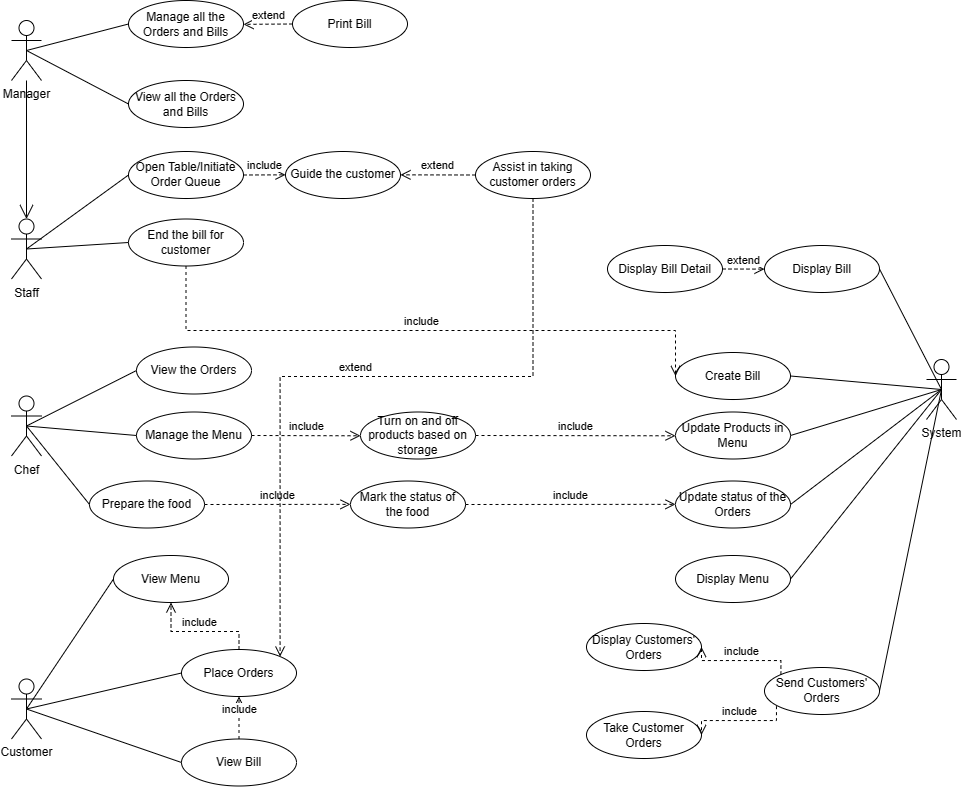

The diagram above was exported from draw.io. Its source (the exported page's mxGraphModel, read from the mxfile embedded in the PNG):
<mxGraphModel dx="832" dy="430" grid="0" gridSize="10" guides="1" tooltips="1" connect="1" arrows="1" fold="1" page="1" pageScale="1" pageWidth="1169" pageHeight="827" math="0" shadow="0">
  <root>
    <mxCell id="0" />
    <mxCell id="1" parent="0" />
    <mxCell id="R1LJ7AErbXs-_m000N_P-1" value="Manager" style="shape=umlActor;verticalLabelPosition=bottom;verticalAlign=top;html=1;" parent="1" vertex="1">
      <mxGeometry x="188" y="29" width="30" height="60" as="geometry" />
    </mxCell>
    <mxCell id="R1LJ7AErbXs-_m000N_P-2" value="Staff" style="shape=umlActor;verticalLabelPosition=bottom;verticalAlign=top;html=1;" parent="1" vertex="1">
      <mxGeometry x="188" y="227.5" width="30" height="60" as="geometry" />
    </mxCell>
    <mxCell id="R1LJ7AErbXs-_m000N_P-3" value="Chef" style="shape=umlActor;verticalLabelPosition=bottom;verticalAlign=top;html=1;" parent="1" vertex="1">
      <mxGeometry x="188" y="404.5" width="30" height="60" as="geometry" />
    </mxCell>
    <mxCell id="R1LJ7AErbXs-_m000N_P-7" value="System" style="shape=umlActor;verticalLabelPosition=bottom;verticalAlign=top;html=1;" parent="1" vertex="1">
      <mxGeometry x="1103" y="368" width="30" height="60" as="geometry" />
    </mxCell>
    <mxCell id="R1LJ7AErbXs-_m000N_P-9" value="Open Table/Initiate Order Queue" style="ellipse;whiteSpace=wrap;html=1;" parent="1" vertex="1">
      <mxGeometry x="305" y="160" width="115" height="47" as="geometry" />
    </mxCell>
    <mxCell id="R1LJ7AErbXs-_m000N_P-10" value="Assist in taking customer orders" style="ellipse;whiteSpace=wrap;html=1;" parent="1" vertex="1">
      <mxGeometry x="652" y="160" width="115" height="47" as="geometry" />
    </mxCell>
    <mxCell id="R1LJ7AErbXs-_m000N_P-11" value="End the bill for customer" style="ellipse;whiteSpace=wrap;html=1;" parent="1" vertex="1">
      <mxGeometry x="305" y="227.5" width="115" height="47" as="geometry" />
    </mxCell>
    <mxCell id="R1LJ7AErbXs-_m000N_P-12" value="Guide the customer" style="ellipse;whiteSpace=wrap;html=1;" parent="1" vertex="1">
      <mxGeometry x="462" y="160" width="115" height="47" as="geometry" />
    </mxCell>
    <mxCell id="R1LJ7AErbXs-_m000N_P-16" value="View the Orders" style="ellipse;whiteSpace=wrap;html=1;" parent="1" vertex="1">
      <mxGeometry x="313" y="355.5" width="115" height="47" as="geometry" />
    </mxCell>
    <mxCell id="R1LJ7AErbXs-_m000N_P-17" value="Turn on and off products based on storage" style="ellipse;whiteSpace=wrap;html=1;" parent="1" vertex="1">
      <mxGeometry x="537" y="420.5" width="115" height="47" as="geometry" />
    </mxCell>
    <mxCell id="R1LJ7AErbXs-_m000N_P-18" value="Manage the Menu" style="ellipse;whiteSpace=wrap;html=1;" parent="1" vertex="1">
      <mxGeometry x="313" y="420.5" width="115" height="47" as="geometry" />
    </mxCell>
    <mxCell id="R1LJ7AErbXs-_m000N_P-19" value="Prepare the food" style="ellipse;whiteSpace=wrap;html=1;" parent="1" vertex="1">
      <mxGeometry x="266" y="489.5" width="115" height="47" as="geometry" />
    </mxCell>
    <mxCell id="R1LJ7AErbXs-_m000N_P-20" value="Mark the status of the food" style="ellipse;whiteSpace=wrap;html=1;" parent="1" vertex="1">
      <mxGeometry x="527" y="489.5" width="115" height="47" as="geometry" />
    </mxCell>
    <mxCell id="R1LJ7AErbXs-_m000N_P-21" value="Manage all the Orders and Bills" style="ellipse;whiteSpace=wrap;html=1;" parent="1" vertex="1">
      <mxGeometry x="305" y="9" width="115" height="47" as="geometry" />
    </mxCell>
    <mxCell id="R1LJ7AErbXs-_m000N_P-22" value="View all the Orders and Bills" style="ellipse;whiteSpace=wrap;html=1;" parent="1" vertex="1">
      <mxGeometry x="305" y="89" width="115" height="47" as="geometry" />
    </mxCell>
    <mxCell id="R1LJ7AErbXs-_m000N_P-26" value="" style="endArrow=none;html=1;rounded=0;entryX=0;entryY=0.5;entryDx=0;entryDy=0;exitX=0.5;exitY=0.5;exitDx=0;exitDy=0;exitPerimeter=0;" parent="1" source="R1LJ7AErbXs-_m000N_P-2" target="R1LJ7AErbXs-_m000N_P-9" edge="1">
      <mxGeometry width="50" height="50" relative="1" as="geometry">
        <mxPoint x="634" y="310" as="sourcePoint" />
        <mxPoint x="684" y="260" as="targetPoint" />
      </mxGeometry>
    </mxCell>
    <mxCell id="R1LJ7AErbXs-_m000N_P-28" value="" style="endArrow=none;html=1;rounded=0;exitX=0.5;exitY=0.5;exitDx=0;exitDy=0;exitPerimeter=0;entryX=0;entryY=0.5;entryDx=0;entryDy=0;" parent="1" source="R1LJ7AErbXs-_m000N_P-2" target="R1LJ7AErbXs-_m000N_P-11" edge="1">
      <mxGeometry width="50" height="50" relative="1" as="geometry">
        <mxPoint x="634" y="310" as="sourcePoint" />
        <mxPoint x="684" y="260" as="targetPoint" />
      </mxGeometry>
    </mxCell>
    <mxCell id="R1LJ7AErbXs-_m000N_P-30" value="Customer" style="shape=umlActor;verticalLabelPosition=bottom;verticalAlign=top;html=1;" parent="1" vertex="1">
      <mxGeometry x="188" y="687.5" width="30" height="60" as="geometry" />
    </mxCell>
    <mxCell id="R1LJ7AErbXs-_m000N_P-33" value="Place Orders" style="ellipse;whiteSpace=wrap;html=1;" parent="1" vertex="1">
      <mxGeometry x="358" y="658" width="115" height="47" as="geometry" />
    </mxCell>
    <mxCell id="R1LJ7AErbXs-_m000N_P-38" value="" style="endArrow=none;html=1;rounded=0;exitX=0;exitY=0.5;exitDx=0;exitDy=0;entryX=0.5;entryY=0.5;entryDx=0;entryDy=0;entryPerimeter=0;" parent="1" source="R1LJ7AErbXs-_m000N_P-16" target="R1LJ7AErbXs-_m000N_P-3" edge="1">
      <mxGeometry width="50" height="50" relative="1" as="geometry">
        <mxPoint x="323" y="309.5" as="sourcePoint" />
        <mxPoint x="213" y="311.5" as="targetPoint" />
      </mxGeometry>
    </mxCell>
    <mxCell id="R1LJ7AErbXs-_m000N_P-39" value="" style="endArrow=none;html=1;rounded=0;exitX=0;exitY=0.5;exitDx=0;exitDy=0;entryX=0.5;entryY=0.5;entryDx=0;entryDy=0;entryPerimeter=0;" parent="1" source="R1LJ7AErbXs-_m000N_P-18" target="R1LJ7AErbXs-_m000N_P-3" edge="1">
      <mxGeometry width="50" height="50" relative="1" as="geometry">
        <mxPoint x="323" y="444.5" as="sourcePoint" />
        <mxPoint x="213" y="444.5" as="targetPoint" />
      </mxGeometry>
    </mxCell>
    <mxCell id="R1LJ7AErbXs-_m000N_P-40" value="" style="endArrow=none;html=1;rounded=0;exitX=0;exitY=0.5;exitDx=0;exitDy=0;entryX=0.5;entryY=0.5;entryDx=0;entryDy=0;entryPerimeter=0;" parent="1" source="R1LJ7AErbXs-_m000N_P-19" target="R1LJ7AErbXs-_m000N_P-3" edge="1">
      <mxGeometry width="50" height="50" relative="1" as="geometry">
        <mxPoint x="323" y="527.5" as="sourcePoint" />
        <mxPoint x="213" y="444.5" as="targetPoint" />
      </mxGeometry>
    </mxCell>
    <mxCell id="R1LJ7AErbXs-_m000N_P-41" value="extend" style="html=1;verticalAlign=bottom;endArrow=open;dashed=1;endSize=8;edgeStyle=elbowEdgeStyle;elbow=vertical;curved=0;rounded=0;entryX=0;entryY=0.5;entryDx=0;entryDy=0;exitX=1;exitY=0.5;exitDx=0;exitDy=0;" parent="1" source="R1LJ7AErbXs-_m000N_P-57" target="R1LJ7AErbXs-_m000N_P-54" edge="1">
      <mxGeometry relative="1" as="geometry">
        <mxPoint x="996" y="351" as="sourcePoint" />
        <mxPoint x="916" y="351" as="targetPoint" />
      </mxGeometry>
    </mxCell>
    <mxCell id="R1LJ7AErbXs-_m000N_P-42" value="include" style="html=1;verticalAlign=bottom;endArrow=open;dashed=1;endSize=8;edgeStyle=elbowEdgeStyle;elbow=vertical;curved=0;rounded=0;exitX=1;exitY=0.5;exitDx=0;exitDy=0;entryX=0;entryY=0.5;entryDx=0;entryDy=0;" parent="1" source="R1LJ7AErbXs-_m000N_P-19" target="R1LJ7AErbXs-_m000N_P-20" edge="1">
      <mxGeometry relative="1" as="geometry">
        <mxPoint x="513" y="651.62" as="sourcePoint" />
        <mxPoint x="433" y="651.62" as="targetPoint" />
      </mxGeometry>
    </mxCell>
    <mxCell id="R1LJ7AErbXs-_m000N_P-43" value="include" style="html=1;verticalAlign=bottom;endArrow=open;dashed=1;endSize=8;edgeStyle=elbowEdgeStyle;elbow=vertical;curved=0;rounded=0;exitX=1;exitY=0.5;exitDx=0;exitDy=0;entryX=0;entryY=0.5;entryDx=0;entryDy=0;" parent="1" source="R1LJ7AErbXs-_m000N_P-18" target="R1LJ7AErbXs-_m000N_P-17" edge="1">
      <mxGeometry relative="1" as="geometry">
        <mxPoint x="438" y="606.5" as="sourcePoint" />
        <mxPoint x="499" y="606.5" as="targetPoint" />
      </mxGeometry>
    </mxCell>
    <mxCell id="R1LJ7AErbXs-_m000N_P-44" value="include" style="html=1;verticalAlign=bottom;endArrow=open;dashed=1;endSize=8;edgeStyle=elbowEdgeStyle;elbow=vertical;curved=0;rounded=0;exitX=1;exitY=0.5;exitDx=0;exitDy=0;entryX=0;entryY=0.5;entryDx=0;entryDy=0;" parent="1" source="R1LJ7AErbXs-_m000N_P-9" target="R1LJ7AErbXs-_m000N_P-12" edge="1">
      <mxGeometry relative="1" as="geometry">
        <mxPoint x="457" y="248.19" as="sourcePoint" />
        <mxPoint x="518" y="248.19" as="targetPoint" />
      </mxGeometry>
    </mxCell>
    <mxCell id="R1LJ7AErbXs-_m000N_P-45" value="extend" style="html=1;verticalAlign=bottom;endArrow=open;dashed=1;endSize=8;edgeStyle=elbowEdgeStyle;elbow=vertical;curved=0;rounded=0;entryX=1;entryY=0.5;entryDx=0;entryDy=0;exitX=0;exitY=0.5;exitDx=0;exitDy=0;" parent="1" source="R1LJ7AErbXs-_m000N_P-10" target="R1LJ7AErbXs-_m000N_P-12" edge="1">
      <mxGeometry relative="1" as="geometry">
        <mxPoint x="492" y="118" as="sourcePoint" />
        <mxPoint x="569" y="92" as="targetPoint" />
      </mxGeometry>
    </mxCell>
    <mxCell id="R1LJ7AErbXs-_m000N_P-46" value="Display Menu" style="ellipse;whiteSpace=wrap;html=1;" parent="1" vertex="1">
      <mxGeometry x="852" y="564" width="115" height="47" as="geometry" />
    </mxCell>
    <mxCell id="R1LJ7AErbXs-_m000N_P-47" value="Send Customers' Orders" style="ellipse;whiteSpace=wrap;html=1;" parent="1" vertex="1">
      <mxGeometry x="941" y="676" width="115" height="47" as="geometry" />
    </mxCell>
    <mxCell id="R1LJ7AErbXs-_m000N_P-48" value="Update status of the Orders" style="ellipse;whiteSpace=wrap;html=1;" parent="1" vertex="1">
      <mxGeometry x="852" y="489.5" width="115" height="47" as="geometry" />
    </mxCell>
    <mxCell id="R1LJ7AErbXs-_m000N_P-49" value="include" style="html=1;verticalAlign=bottom;endArrow=open;dashed=1;endSize=8;edgeStyle=elbowEdgeStyle;elbow=vertical;curved=0;rounded=0;exitX=1;exitY=0.5;exitDx=0;exitDy=0;entryX=0;entryY=0.5;entryDx=0;entryDy=0;exitPerimeter=0;" parent="1" source="R1LJ7AErbXs-_m000N_P-20" target="R1LJ7AErbXs-_m000N_P-48" edge="1">
      <mxGeometry relative="1" as="geometry">
        <mxPoint x="438" y="523" as="sourcePoint" />
        <mxPoint x="501" y="523" as="targetPoint" />
      </mxGeometry>
    </mxCell>
    <mxCell id="R1LJ7AErbXs-_m000N_P-51" value="Update Products in Menu" style="ellipse;whiteSpace=wrap;html=1;" parent="1" vertex="1">
      <mxGeometry x="852" y="420.5" width="115" height="47" as="geometry" />
    </mxCell>
    <mxCell id="R1LJ7AErbXs-_m000N_P-52" value="include" style="html=1;verticalAlign=bottom;endArrow=open;dashed=1;endSize=8;edgeStyle=elbowEdgeStyle;elbow=vertical;curved=0;rounded=0;exitX=1;exitY=0.5;exitDx=0;exitDy=0;entryX=0;entryY=0.5;entryDx=0;entryDy=0;" parent="1" source="R1LJ7AErbXs-_m000N_P-17" target="R1LJ7AErbXs-_m000N_P-51" edge="1">
      <mxGeometry relative="1" as="geometry">
        <mxPoint x="652" y="432.5" as="sourcePoint" />
        <mxPoint x="547" y="442.5" as="targetPoint" />
      </mxGeometry>
    </mxCell>
    <mxCell id="R1LJ7AErbXs-_m000N_P-53" value="Take Customer Orders" style="ellipse;whiteSpace=wrap;html=1;" parent="1" vertex="1">
      <mxGeometry x="763" y="720" width="115" height="47" as="geometry" />
    </mxCell>
    <mxCell id="R1LJ7AErbXs-_m000N_P-54" value="Display Bill" style="ellipse;whiteSpace=wrap;html=1;" parent="1" vertex="1">
      <mxGeometry x="941" y="254" width="115" height="47" as="geometry" />
    </mxCell>
    <mxCell id="R1LJ7AErbXs-_m000N_P-55" value="Display Customers' Orders" style="ellipse;whiteSpace=wrap;html=1;" parent="1" vertex="1">
      <mxGeometry x="763" y="632" width="115" height="47" as="geometry" />
    </mxCell>
    <mxCell id="R1LJ7AErbXs-_m000N_P-57" value="Display Bill Detail" style="ellipse;whiteSpace=wrap;html=1;" parent="1" vertex="1">
      <mxGeometry x="784" y="254" width="115" height="47" as="geometry" />
    </mxCell>
    <mxCell id="R1LJ7AErbXs-_m000N_P-58" value="" style="endArrow=none;html=1;rounded=0;exitX=0.5;exitY=0.5;exitDx=0;exitDy=0;exitPerimeter=0;entryX=1;entryY=0.5;entryDx=0;entryDy=0;" parent="1" source="R1LJ7AErbXs-_m000N_P-7" target="R1LJ7AErbXs-_m000N_P-46" edge="1">
      <mxGeometry width="50" height="50" relative="1" as="geometry">
        <mxPoint x="940" y="628" as="sourcePoint" />
        <mxPoint x="132" y="524" as="targetPoint" />
      </mxGeometry>
    </mxCell>
    <mxCell id="R1LJ7AErbXs-_m000N_P-59" value="View Menu" style="ellipse;whiteSpace=wrap;html=1;" parent="1" vertex="1">
      <mxGeometry x="290" y="564" width="115" height="47" as="geometry" />
    </mxCell>
    <mxCell id="R1LJ7AErbXs-_m000N_P-60" value="" style="endArrow=none;html=1;rounded=0;exitX=0.5;exitY=0.5;exitDx=0;exitDy=0;exitPerimeter=0;entryX=0;entryY=0.5;entryDx=0;entryDy=0;" parent="1" source="R1LJ7AErbXs-_m000N_P-30" target="R1LJ7AErbXs-_m000N_P-33" edge="1">
      <mxGeometry width="50" height="50" relative="1" as="geometry">
        <mxPoint x="213" y="727.5" as="sourcePoint" />
        <mxPoint x="230" y="629.5" as="targetPoint" />
      </mxGeometry>
    </mxCell>
    <mxCell id="R1LJ7AErbXs-_m000N_P-61" value="" style="endArrow=none;html=1;rounded=0;exitX=0.5;exitY=0.5;exitDx=0;exitDy=0;exitPerimeter=0;entryX=1;entryY=0.5;entryDx=0;entryDy=0;" parent="1" source="R1LJ7AErbXs-_m000N_P-7" target="R1LJ7AErbXs-_m000N_P-54" edge="1">
      <mxGeometry width="50" height="50" relative="1" as="geometry">
        <mxPoint x="936" y="300" as="sourcePoint" />
        <mxPoint x="841" y="477" as="targetPoint" />
      </mxGeometry>
    </mxCell>
    <mxCell id="R1LJ7AErbXs-_m000N_P-62" value="include" style="html=1;verticalAlign=bottom;endArrow=open;dashed=1;endSize=8;edgeStyle=elbowEdgeStyle;elbow=vertical;curved=0;rounded=0;exitX=0.104;exitY=0.823;exitDx=0;exitDy=0;exitPerimeter=0;entryX=1;entryY=0.5;entryDx=0;entryDy=0;" parent="1" source="R1LJ7AErbXs-_m000N_P-47" target="R1LJ7AErbXs-_m000N_P-53" edge="1">
      <mxGeometry relative="1" as="geometry">
        <mxPoint x="906" y="547.5" as="sourcePoint" />
        <mxPoint x="940" y="782.5" as="targetPoint" />
      </mxGeometry>
    </mxCell>
    <mxCell id="R1LJ7AErbXs-_m000N_P-65" value="include" style="html=1;verticalAlign=bottom;endArrow=open;dashed=1;endSize=8;edgeStyle=elbowEdgeStyle;elbow=vertical;curved=0;rounded=0;exitX=0.5;exitY=0;exitDx=0;exitDy=0;entryX=0.5;entryY=1;entryDx=0;entryDy=0;" parent="1" source="R1LJ7AErbXs-_m000N_P-33" target="R1LJ7AErbXs-_m000N_P-59" edge="1">
      <mxGeometry relative="1" as="geometry">
        <mxPoint x="438" y="583.5" as="sourcePoint" />
        <mxPoint x="501" y="583.5" as="targetPoint" />
        <Array as="points">
          <mxPoint x="402" y="640" />
          <mxPoint x="402" y="640" />
        </Array>
      </mxGeometry>
    </mxCell>
    <mxCell id="R1LJ7AErbXs-_m000N_P-66" value="" style="endArrow=none;html=1;rounded=0;exitX=0.5;exitY=0.5;exitDx=0;exitDy=0;exitPerimeter=0;entryX=1;entryY=0.5;entryDx=0;entryDy=0;" parent="1" source="R1LJ7AErbXs-_m000N_P-7" target="R1LJ7AErbXs-_m000N_P-47" edge="1">
      <mxGeometry width="50" height="50" relative="1" as="geometry">
        <mxPoint x="940" y="628" as="sourcePoint" />
        <mxPoint x="845" y="805" as="targetPoint" />
      </mxGeometry>
    </mxCell>
    <mxCell id="R1LJ7AErbXs-_m000N_P-67" value="include" style="html=1;verticalAlign=bottom;endArrow=open;dashed=1;endSize=8;edgeStyle=elbowEdgeStyle;elbow=vertical;curved=0;rounded=0;exitX=0;exitY=0;exitDx=0;exitDy=0;entryX=1;entryY=0.5;entryDx=0;entryDy=0;" parent="1" source="R1LJ7AErbXs-_m000N_P-47" target="R1LJ7AErbXs-_m000N_P-55" edge="1">
      <mxGeometry relative="1" as="geometry">
        <mxPoint x="983" y="741.5" as="sourcePoint" />
        <mxPoint x="939" y="778.5" as="targetPoint" />
      </mxGeometry>
    </mxCell>
    <mxCell id="R1LJ7AErbXs-_m000N_P-68" value="" style="endArrow=none;html=1;rounded=0;exitX=0.5;exitY=0.5;exitDx=0;exitDy=0;exitPerimeter=0;entryX=1;entryY=0.5;entryDx=0;entryDy=0;" parent="1" source="R1LJ7AErbXs-_m000N_P-7" target="R1LJ7AErbXs-_m000N_P-48" edge="1">
      <mxGeometry width="50" height="50" relative="1" as="geometry">
        <mxPoint x="1063" y="475" as="sourcePoint" />
        <mxPoint x="958" y="564" as="targetPoint" />
      </mxGeometry>
    </mxCell>
    <mxCell id="R1LJ7AErbXs-_m000N_P-69" value="" style="endArrow=none;html=1;rounded=0;entryX=1;entryY=0.5;entryDx=0;entryDy=0;exitX=0.5;exitY=0.5;exitDx=0;exitDy=0;exitPerimeter=0;" parent="1" source="R1LJ7AErbXs-_m000N_P-7" target="R1LJ7AErbXs-_m000N_P-51" edge="1">
      <mxGeometry width="50" height="50" relative="1" as="geometry">
        <mxPoint x="1016" y="271" as="sourcePoint" />
        <mxPoint x="794" y="523" as="targetPoint" />
      </mxGeometry>
    </mxCell>
    <mxCell id="R1LJ7AErbXs-_m000N_P-70" value="Create Bill" style="ellipse;whiteSpace=wrap;html=1;" parent="1" vertex="1">
      <mxGeometry x="852" y="361" width="115" height="47" as="geometry" />
    </mxCell>
    <mxCell id="R1LJ7AErbXs-_m000N_P-71" value="" style="endArrow=none;html=1;rounded=0;entryX=1;entryY=0.5;entryDx=0;entryDy=0;exitX=0.5;exitY=0.5;exitDx=0;exitDy=0;exitPerimeter=0;" parent="1" source="R1LJ7AErbXs-_m000N_P-7" target="R1LJ7AErbXs-_m000N_P-70" edge="1">
      <mxGeometry width="50" height="50" relative="1" as="geometry">
        <mxPoint x="950" y="403" as="sourcePoint" />
        <mxPoint x="794" y="456" as="targetPoint" />
      </mxGeometry>
    </mxCell>
    <mxCell id="R1LJ7AErbXs-_m000N_P-73" value="" style="endArrow=open;endFill=1;endSize=12;html=1;rounded=0;entryX=0.5;entryY=0;entryDx=0;entryDy=0;entryPerimeter=0;" parent="1" source="R1LJ7AErbXs-_m000N_P-1" target="R1LJ7AErbXs-_m000N_P-2" edge="1">
      <mxGeometry width="160" relative="1" as="geometry">
        <mxPoint x="5" y="179" as="sourcePoint" />
        <mxPoint x="165" y="179" as="targetPoint" />
      </mxGeometry>
    </mxCell>
    <mxCell id="R1LJ7AErbXs-_m000N_P-74" value="" style="endArrow=none;html=1;rounded=0;entryX=0;entryY=0.5;entryDx=0;entryDy=0;exitX=0.5;exitY=0.5;exitDx=0;exitDy=0;exitPerimeter=0;" parent="1" source="R1LJ7AErbXs-_m000N_P-1" target="R1LJ7AErbXs-_m000N_P-22" edge="1">
      <mxGeometry width="50" height="50" relative="1" as="geometry">
        <mxPoint x="213" y="268" as="sourcePoint" />
        <mxPoint x="315" y="194" as="targetPoint" />
      </mxGeometry>
    </mxCell>
    <mxCell id="R1LJ7AErbXs-_m000N_P-75" value="" style="endArrow=none;html=1;rounded=0;entryX=0;entryY=0.5;entryDx=0;entryDy=0;exitX=0.5;exitY=0.5;exitDx=0;exitDy=0;exitPerimeter=0;" parent="1" source="R1LJ7AErbXs-_m000N_P-1" target="R1LJ7AErbXs-_m000N_P-21" edge="1">
      <mxGeometry width="50" height="50" relative="1" as="geometry">
        <mxPoint x="213" y="69" as="sourcePoint" />
        <mxPoint x="321" y="123" as="targetPoint" />
      </mxGeometry>
    </mxCell>
    <mxCell id="R1LJ7AErbXs-_m000N_P-76" value="Print Bill" style="ellipse;whiteSpace=wrap;html=1;" parent="1" vertex="1">
      <mxGeometry x="469" y="9" width="115" height="47" as="geometry" />
    </mxCell>
    <mxCell id="R1LJ7AErbXs-_m000N_P-77" value="extend" style="html=1;verticalAlign=bottom;endArrow=open;dashed=1;endSize=8;edgeStyle=elbowEdgeStyle;elbow=vertical;curved=0;rounded=0;entryX=1;entryY=0.5;entryDx=0;entryDy=0;exitX=0;exitY=0.5;exitDx=0;exitDy=0;" parent="1" source="R1LJ7AErbXs-_m000N_P-76" target="R1LJ7AErbXs-_m000N_P-21" edge="1">
      <mxGeometry relative="1" as="geometry">
        <mxPoint x="619" y="152" as="sourcePoint" />
        <mxPoint x="570" y="177" as="targetPoint" />
      </mxGeometry>
    </mxCell>
    <mxCell id="R1LJ7AErbXs-_m000N_P-78" value="View Bill" style="ellipse;whiteSpace=wrap;html=1;" parent="1" vertex="1">
      <mxGeometry x="358" y="747.5" width="115" height="47" as="geometry" />
    </mxCell>
    <mxCell id="R1LJ7AErbXs-_m000N_P-81" value="" style="endArrow=none;html=1;rounded=0;exitX=0.5;exitY=0.5;exitDx=0;exitDy=0;exitPerimeter=0;entryX=0;entryY=0.5;entryDx=0;entryDy=0;" parent="1" source="R1LJ7AErbXs-_m000N_P-30" target="R1LJ7AErbXs-_m000N_P-78" edge="1">
      <mxGeometry width="50" height="50" relative="1" as="geometry">
        <mxPoint x="213" y="727.5" as="sourcePoint" />
        <mxPoint x="321" y="658.5" as="targetPoint" />
      </mxGeometry>
    </mxCell>
    <mxCell id="R1LJ7AErbXs-_m000N_P-82" value="include" style="html=1;verticalAlign=bottom;endArrow=open;dashed=1;endSize=8;edgeStyle=elbowEdgeStyle;elbow=vertical;curved=0;rounded=0;exitX=0.5;exitY=0;exitDx=0;exitDy=0;entryX=0.5;entryY=1;entryDx=0;entryDy=0;" parent="1" source="R1LJ7AErbXs-_m000N_P-78" target="R1LJ7AErbXs-_m000N_P-33" edge="1">
      <mxGeometry relative="1" as="geometry">
        <mxPoint x="436" y="658.5" as="sourcePoint" />
        <mxPoint x="541" y="739" as="targetPoint" />
      </mxGeometry>
    </mxCell>
    <mxCell id="jBwSXPT6KmevoskQJ5as-2" value="include" style="html=1;verticalAlign=bottom;endArrow=open;dashed=1;endSize=8;edgeStyle=elbowEdgeStyle;elbow=vertical;curved=0;rounded=0;exitX=0.5;exitY=1;exitDx=0;exitDy=0;entryX=0;entryY=0.5;entryDx=0;entryDy=0;" edge="1" parent="1" source="R1LJ7AErbXs-_m000N_P-11" target="R1LJ7AErbXs-_m000N_P-70">
      <mxGeometry relative="1" as="geometry">
        <mxPoint x="550" y="308.12" as="sourcePoint" />
        <mxPoint x="592" y="308.12" as="targetPoint" />
        <Array as="points">
          <mxPoint x="601" y="339" />
        </Array>
      </mxGeometry>
    </mxCell>
    <mxCell id="jBwSXPT6KmevoskQJ5as-5" value="extend" style="html=1;verticalAlign=bottom;endArrow=open;dashed=1;endSize=8;edgeStyle=elbowEdgeStyle;elbow=vertical;curved=0;rounded=0;entryX=1;entryY=0;entryDx=0;entryDy=0;exitX=0.5;exitY=1;exitDx=0;exitDy=0;" edge="1" parent="1" source="R1LJ7AErbXs-_m000N_P-10" target="R1LJ7AErbXs-_m000N_P-33">
      <mxGeometry relative="1" as="geometry">
        <mxPoint x="675" y="218" as="sourcePoint" />
        <mxPoint x="627" y="243" as="targetPoint" />
        <Array as="points">
          <mxPoint x="701" y="385" />
          <mxPoint x="468" y="477" />
          <mxPoint x="525" y="400" />
        </Array>
      </mxGeometry>
    </mxCell>
    <mxCell id="jBwSXPT6KmevoskQJ5as-6" value="" style="endArrow=none;html=1;rounded=0;exitX=0.5;exitY=0.5;exitDx=0;exitDy=0;exitPerimeter=0;entryX=0;entryY=0.5;entryDx=0;entryDy=0;" edge="1" parent="1" source="R1LJ7AErbXs-_m000N_P-30" target="R1LJ7AErbXs-_m000N_P-59">
      <mxGeometry width="50" height="50" relative="1" as="geometry">
        <mxPoint x="213" y="728" as="sourcePoint" />
        <mxPoint x="368" y="692" as="targetPoint" />
      </mxGeometry>
    </mxCell>
  </root>
</mxGraphModel>